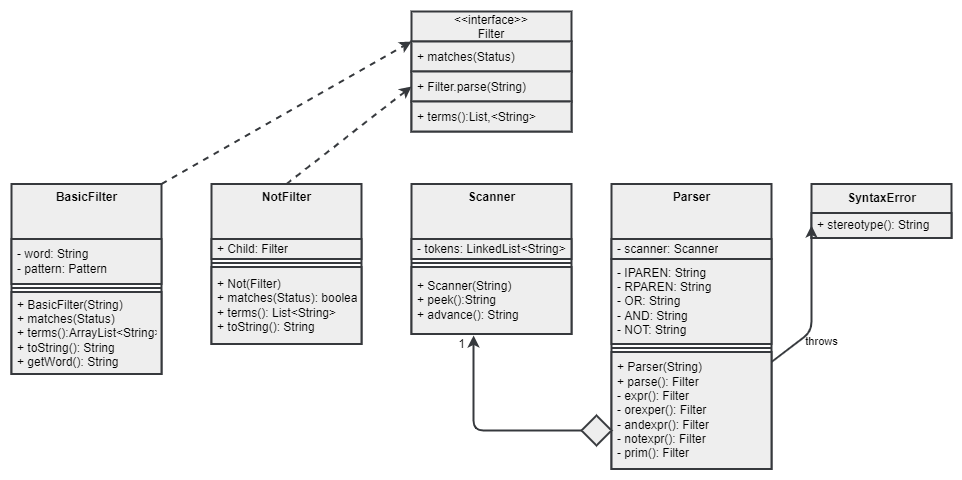

The diagram above was exported from draw.io. Its source (the exported page's mxGraphModel, read from the mxfile embedded in the PNG):
<mxGraphModel dx="1329" dy="1031" grid="1" gridSize="10" guides="1" tooltips="1" connect="1" arrows="1" fold="1" page="1" pageScale="1" pageWidth="1100" pageHeight="850" background="#FFFFFF" math="0" shadow="0">
  <root>
    <mxCell id="0" />
    <mxCell id="1" parent="0" />
    <mxCell id="2" value="&lt;&lt;interface&gt;&gt;&#10;Filter" style="swimlane;fontStyle=0;childLayout=stackLayout;horizontal=1;startSize=30;horizontalStack=0;resizeParent=1;resizeParentMax=0;resizeLast=0;collapsible=1;marginBottom=0;fillColor=#eeeeee;strokeColor=#36393d;strokeWidth=2;labelBackgroundColor=none;fontColor=#000000;" parent="1" vertex="1">
      <mxGeometry x="500" y="140" width="160" height="120" as="geometry" />
    </mxCell>
    <mxCell id="3" value="+ matches(Status)" style="text;strokeColor=#36393d;fillColor=#eeeeee;align=left;verticalAlign=middle;spacingLeft=4;spacingRight=4;overflow=hidden;points=[[0,0.5],[1,0.5]];portConstraint=eastwest;rotatable=0;strokeWidth=2;labelBackgroundColor=none;fontColor=#000000;" parent="2" vertex="1">
      <mxGeometry y="30" width="160" height="30" as="geometry" />
    </mxCell>
    <mxCell id="4" value="+ Filter.parse(String)" style="text;align=left;verticalAlign=middle;spacingLeft=4;spacingRight=4;overflow=hidden;points=[[0,0.5],[1,0.5]];portConstraint=eastwest;rotatable=0;fillColor=#eeeeee;strokeColor=#36393d;strokeWidth=2;labelBackgroundColor=none;fontColor=#000000;" parent="2" vertex="1">
      <mxGeometry y="60" width="160" height="30" as="geometry" />
    </mxCell>
    <mxCell id="5" value="+ terms():List,&lt;String&gt;" style="text;strokeColor=#36393d;fillColor=#eeeeee;align=left;verticalAlign=middle;spacingLeft=4;spacingRight=4;overflow=hidden;points=[[0,0.5],[1,0.5]];portConstraint=eastwest;rotatable=0;strokeWidth=2;labelBackgroundColor=none;fontColor=#000000;" parent="2" vertex="1">
      <mxGeometry y="90" width="160" height="30" as="geometry" />
    </mxCell>
    <mxCell id="62" style="edgeStyle=none;html=1;exitX=1;exitY=0;exitDx=0;exitDy=0;entryX=0;entryY=0.25;entryDx=0;entryDy=0;fontColor=#000000;dashed=1;fillColor=#eeeeee;strokeColor=#36393d;strokeWidth=2;labelBackgroundColor=none;" parent="1" source="29" target="2" edge="1">
      <mxGeometry relative="1" as="geometry" />
    </mxCell>
    <mxCell id="29" value="&lt;b&gt;BasicFilter&lt;/b&gt;&lt;br&gt;" style="swimlane;fontStyle=0;align=center;verticalAlign=top;childLayout=stackLayout;horizontal=1;startSize=55;horizontalStack=0;resizeParent=1;resizeParentMax=0;resizeLast=0;collapsible=0;marginBottom=0;html=1;fillColor=#eeeeee;strokeColor=#36393d;strokeWidth=2;labelBackgroundColor=none;fontColor=#000000;" parent="1" vertex="1">
      <mxGeometry x="100" y="312.5" width="150" height="190" as="geometry" />
    </mxCell>
    <mxCell id="31" value="- word: String&lt;br&gt;- pattern: Pattern" style="text;html=1;strokeColor=#36393d;fillColor=#eeeeee;align=left;verticalAlign=middle;spacingLeft=4;spacingRight=4;overflow=hidden;rotatable=0;points=[[0,0.5],[1,0.5]];portConstraint=eastwest;strokeWidth=2;labelBackgroundColor=none;fontColor=#000000;" parent="29" vertex="1">
      <mxGeometry y="55" width="150" height="45" as="geometry" />
    </mxCell>
    <mxCell id="34" value="" style="line;strokeWidth=2;fillColor=#eeeeee;align=left;verticalAlign=middle;spacingTop=-1;spacingLeft=3;spacingRight=3;rotatable=0;labelPosition=right;points=[];portConstraint=eastwest;strokeColor=#36393d;labelBackgroundColor=none;fontColor=#000000;" parent="29" vertex="1">
      <mxGeometry y="100" width="150" height="8" as="geometry" />
    </mxCell>
    <mxCell id="36" value="+ BasicFilter(String)&lt;br&gt;+ matches(Status)&lt;br&gt;+ terms():ArrayList&amp;lt;String&amp;gt;&lt;br&gt;+ toString(): String&lt;br&gt;+ getWord(): String" style="text;html=1;strokeColor=#36393d;fillColor=#eeeeee;align=left;verticalAlign=middle;spacingLeft=4;spacingRight=4;overflow=hidden;rotatable=0;points=[[0,0.5],[1,0.5]];portConstraint=eastwest;strokeWidth=2;labelBackgroundColor=none;fontColor=#000000;" parent="29" vertex="1">
      <mxGeometry y="108" width="150" height="82" as="geometry" />
    </mxCell>
    <mxCell id="37" value="&lt;b&gt;Parser&lt;/b&gt;" style="swimlane;fontStyle=0;align=center;verticalAlign=top;childLayout=stackLayout;horizontal=1;startSize=55;horizontalStack=0;resizeParent=1;resizeParentMax=0;resizeLast=0;collapsible=0;marginBottom=0;html=1;fillColor=#eeeeee;strokeColor=#36393d;strokeWidth=2;labelBackgroundColor=none;fontColor=#000000;" parent="1" vertex="1">
      <mxGeometry x="700" y="312.5" width="160" height="285" as="geometry" />
    </mxCell>
    <mxCell id="39" value="- scanner: Scanner" style="text;html=1;strokeColor=#36393d;fillColor=#eeeeee;align=left;verticalAlign=middle;spacingLeft=4;spacingRight=4;overflow=hidden;rotatable=0;points=[[0,0.5],[1,0.5]];portConstraint=eastwest;strokeWidth=2;labelBackgroundColor=none;fontColor=#000000;" parent="37" vertex="1">
      <mxGeometry y="55" width="160" height="20" as="geometry" />
    </mxCell>
    <mxCell id="40" value="- IPAREN: String&lt;br&gt;- RPAREN: String&lt;br&gt;- OR: String&lt;br&gt;- AND: String&lt;br&gt;- NOT: String" style="text;html=1;strokeColor=#36393d;fillColor=#eeeeee;align=left;verticalAlign=middle;spacingLeft=4;spacingRight=4;overflow=hidden;rotatable=0;points=[[0,0.5],[1,0.5]];portConstraint=eastwest;strokeWidth=2;labelBackgroundColor=none;fontColor=#000000;" parent="37" vertex="1">
      <mxGeometry y="75" width="160" height="85" as="geometry" />
    </mxCell>
    <mxCell id="41" value="" style="line;strokeWidth=2;fillColor=#eeeeee;align=left;verticalAlign=middle;spacingTop=-1;spacingLeft=3;spacingRight=3;rotatable=0;labelPosition=right;points=[];portConstraint=eastwest;strokeColor=#36393d;labelBackgroundColor=none;fontColor=#000000;" parent="37" vertex="1">
      <mxGeometry y="160" width="160" height="8" as="geometry" />
    </mxCell>
    <mxCell id="67" value="+ Parser(String)&lt;br&gt;+ parse(): Filter&lt;br&gt;- expr(): Filter&lt;br&gt;- orexper(): Filter&lt;br&gt;- andexpr(): Filter&lt;br&gt;- notexpr(): Filter&lt;br&gt;- prim(): Filter" style="text;html=1;strokeColor=#36393d;fillColor=#eeeeee;align=left;verticalAlign=middle;spacingLeft=4;spacingRight=4;overflow=hidden;rotatable=0;points=[[0,0.5],[1,0.5]];portConstraint=eastwest;strokeWidth=2;labelBackgroundColor=none;fontColor=#000000;" vertex="1" parent="37">
      <mxGeometry y="168" width="160" height="117" as="geometry" />
    </mxCell>
    <mxCell id="63" style="edgeStyle=none;html=1;exitX=0.5;exitY=0;exitDx=0;exitDy=0;entryX=0;entryY=0.5;entryDx=0;entryDy=0;fontColor=#000000;dashed=1;fillColor=#eeeeee;strokeColor=#36393d;strokeWidth=2;labelBackgroundColor=none;" parent="1" source="44" target="4" edge="1">
      <mxGeometry relative="1" as="geometry" />
    </mxCell>
    <mxCell id="44" value="&lt;b&gt;NotFilter&lt;/b&gt;" style="swimlane;fontStyle=0;align=center;verticalAlign=top;childLayout=stackLayout;horizontal=1;startSize=55;horizontalStack=0;resizeParent=1;resizeParentMax=0;resizeLast=0;collapsible=0;marginBottom=0;html=1;fillColor=#eeeeee;strokeColor=#36393d;strokeWidth=2;labelBackgroundColor=none;fontColor=#000000;" parent="1" vertex="1">
      <mxGeometry x="300" y="312.5" width="150" height="160" as="geometry" />
    </mxCell>
    <mxCell id="46" value="+ Child: Filter" style="text;html=1;strokeColor=#36393d;fillColor=#eeeeee;align=left;verticalAlign=middle;spacingLeft=4;spacingRight=4;overflow=hidden;rotatable=0;points=[[0,0.5],[1,0.5]];portConstraint=eastwest;strokeWidth=2;labelBackgroundColor=none;fontColor=#000000;" parent="44" vertex="1">
      <mxGeometry y="55" width="150" height="20" as="geometry" />
    </mxCell>
    <mxCell id="48" value="" style="line;strokeWidth=2;fillColor=#eeeeee;align=left;verticalAlign=middle;spacingTop=-1;spacingLeft=3;spacingRight=3;rotatable=0;labelPosition=right;points=[];portConstraint=eastwest;strokeColor=#36393d;labelBackgroundColor=none;fontColor=#000000;" parent="44" vertex="1">
      <mxGeometry y="75" width="150" height="8" as="geometry" />
    </mxCell>
    <mxCell id="50" value="+ Not(Filter)&lt;br&gt;+ matches(Status): boolean&lt;br&gt;+ terms(): List&amp;lt;String&amp;gt;&lt;br&gt;+ toString(): String" style="text;html=1;strokeColor=#36393d;fillColor=#eeeeee;align=left;verticalAlign=middle;spacingLeft=4;spacingRight=4;overflow=hidden;rotatable=0;points=[[0,0.5],[1,0.5]];portConstraint=eastwest;strokeWidth=2;labelBackgroundColor=none;fontColor=#000000;" parent="44" vertex="1">
      <mxGeometry y="83" width="150" height="77" as="geometry" />
    </mxCell>
    <mxCell id="51" value="&lt;b&gt;Scanner&lt;/b&gt;" style="swimlane;fontStyle=0;align=center;verticalAlign=top;childLayout=stackLayout;horizontal=1;startSize=55;horizontalStack=0;resizeParent=1;resizeParentMax=0;resizeLast=0;collapsible=0;marginBottom=0;html=1;fillColor=#eeeeee;strokeColor=#36393d;strokeWidth=2;labelBackgroundColor=none;fontColor=#000000;" parent="1" vertex="1">
      <mxGeometry x="500" y="312.5" width="160" height="150" as="geometry" />
    </mxCell>
    <mxCell id="53" value="- tokens: LinkedList&amp;lt;String&amp;gt;" style="text;html=1;strokeColor=#36393d;fillColor=#eeeeee;align=left;verticalAlign=middle;spacingLeft=4;spacingRight=4;overflow=hidden;rotatable=0;points=[[0,0.5],[1,0.5]];portConstraint=eastwest;strokeWidth=2;labelBackgroundColor=none;fontColor=#000000;" parent="51" vertex="1">
      <mxGeometry y="55" width="160" height="20" as="geometry" />
    </mxCell>
    <mxCell id="54" value="" style="line;strokeWidth=2;fillColor=#eeeeee;align=left;verticalAlign=middle;spacingTop=-1;spacingLeft=3;spacingRight=3;rotatable=0;labelPosition=right;points=[];portConstraint=eastwest;strokeColor=#36393d;labelBackgroundColor=none;fontColor=#000000;" parent="51" vertex="1">
      <mxGeometry y="75" width="160" height="8" as="geometry" />
    </mxCell>
    <mxCell id="56" value="+ Scanner(String)&lt;br&gt;+ peek():String&lt;br&gt;+ advance(): String" style="text;html=1;strokeColor=#36393d;fillColor=#eeeeee;align=left;verticalAlign=middle;spacingLeft=4;spacingRight=4;overflow=hidden;rotatable=0;points=[[0,0.5],[1,0.5]];portConstraint=eastwest;strokeWidth=2;labelBackgroundColor=none;fontColor=#000000;" parent="51" vertex="1">
      <mxGeometry y="83" width="160" height="67" as="geometry" />
    </mxCell>
    <mxCell id="57" value="SyntaxError" style="swimlane;fontStyle=1;align=center;verticalAlign=middle;childLayout=stackLayout;horizontal=1;startSize=29;horizontalStack=0;resizeParent=1;resizeParentMax=0;resizeLast=0;collapsible=0;marginBottom=0;html=1;fillColor=#eeeeee;strokeColor=#36393d;strokeWidth=2;labelBackgroundColor=none;fontColor=#000000;" parent="1" vertex="1">
      <mxGeometry x="900" y="312.5" width="140" height="54" as="geometry" />
    </mxCell>
    <mxCell id="59" value="+ stereotype(): String" style="text;html=1;strokeColor=#36393d;fillColor=#eeeeee;align=left;verticalAlign=middle;spacingLeft=4;spacingRight=4;overflow=hidden;rotatable=0;points=[[0,0.5],[1,0.5]];portConstraint=eastwest;strokeWidth=2;labelBackgroundColor=none;fontColor=#000000;" parent="57" vertex="1">
      <mxGeometry y="29" width="140" height="25" as="geometry" />
    </mxCell>
    <mxCell id="60" value="throws" style="edgeStyle=none;html=1;exitX=1;exitY=0.5;exitDx=0;exitDy=0;entryX=0;entryY=0.5;entryDx=0;entryDy=0;fontColor=#000000;fillColor=#eeeeee;strokeColor=#36393d;strokeWidth=2;labelBackgroundColor=none;" parent="1" target="59" edge="1">
      <mxGeometry x="-0.3564" y="-14" relative="1" as="geometry">
        <mxPoint x="860" y="490.5" as="sourcePoint" />
        <Array as="points">
          <mxPoint x="900" y="460" />
        </Array>
        <mxPoint x="-4" y="10" as="offset" />
      </mxGeometry>
    </mxCell>
    <mxCell id="73" style="edgeStyle=none;html=1;exitX=1;exitY=0.5;exitDx=0;exitDy=0;entryX=0.388;entryY=1.022;entryDx=0;entryDy=0;entryPerimeter=0;fillColor=#eeeeee;strokeColor=#36393d;strokeWidth=2;fontColor=#000000;labelBackgroundColor=none;" edge="1" parent="1" source="71" target="56">
      <mxGeometry relative="1" as="geometry">
        <mxPoint x="590" y="559" as="targetPoint" />
        <Array as="points">
          <mxPoint x="562" y="559" />
        </Array>
      </mxGeometry>
    </mxCell>
    <mxCell id="71" value="" style="rhombus;fillColor=#eeeeee;strokeColor=#36393d;strokeWidth=2;labelBackgroundColor=none;fontColor=#000000;" vertex="1" parent="1">
      <mxGeometry x="670" y="544" width="30" height="30" as="geometry" />
    </mxCell>
    <mxCell id="74" value="1" style="text;html=1;align=center;verticalAlign=middle;resizable=0;points=[];autosize=1;strokeColor=none;fillColor=none;strokeWidth=2;labelBackgroundColor=none;fontColor=#000000;" vertex="1" parent="1">
      <mxGeometry x="540" y="462.5" width="20" height="20" as="geometry" />
    </mxCell>
  </root>
</mxGraphModel>